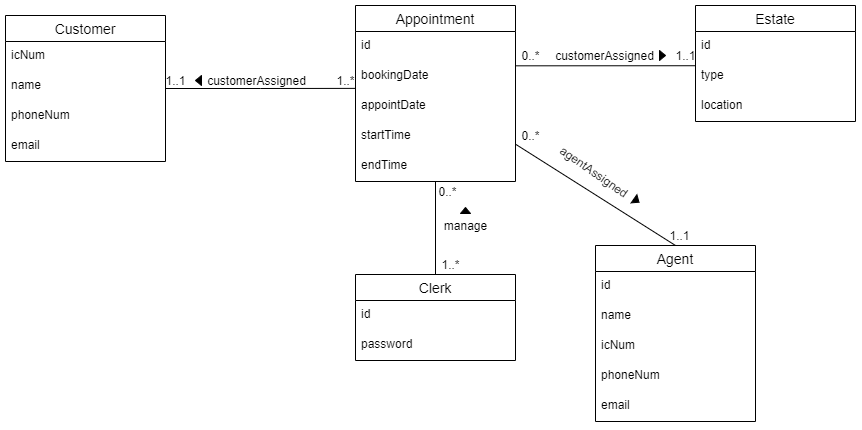

The diagram above was exported from draw.io. Its source (the exported page's mxGraphModel, read from the mxfile embedded in the PNG):
<mxGraphModel dx="1616" dy="925" grid="1" gridSize="10" guides="1" tooltips="1" connect="1" arrows="1" fold="1" page="1" pageScale="1" pageWidth="827" pageHeight="1169" math="0" shadow="0">
  <root>
    <mxCell id="0" />
    <mxCell id="1" parent="0" />
    <mxCell id="6dyFsH5KvQAMHmxL_IoY-3" style="edgeStyle=orthogonalEdgeStyle;rounded=0;orthogonalLoop=1;jettySize=auto;html=1;entryX=0.002;entryY=0.896;entryDx=0;entryDy=0;entryPerimeter=0;endArrow=none;endFill=0;" edge="1" parent="1" source="QI8mAYdvPiKHs1MzuK9m-1" target="QI8mAYdvPiKHs1MzuK9m-8">
      <mxGeometry relative="1" as="geometry" />
    </mxCell>
    <mxCell id="QI8mAYdvPiKHs1MzuK9m-1" value="Customer" style="swimlane;fontStyle=0;childLayout=stackLayout;horizontal=1;startSize=26;horizontalStack=0;resizeParent=1;resizeParentMax=0;resizeLast=0;collapsible=1;marginBottom=0;align=center;fontSize=14;" parent="1" vertex="1">
      <mxGeometry x="50" y="240" width="160" height="146" as="geometry" />
    </mxCell>
    <mxCell id="QI8mAYdvPiKHs1MzuK9m-2" value="icNum" style="text;strokeColor=none;fillColor=none;spacingLeft=4;spacingRight=4;overflow=hidden;rotatable=0;points=[[0,0.5],[1,0.5]];portConstraint=eastwest;fontSize=12;" parent="QI8mAYdvPiKHs1MzuK9m-1" vertex="1">
      <mxGeometry y="26" width="160" height="30" as="geometry" />
    </mxCell>
    <mxCell id="QI8mAYdvPiKHs1MzuK9m-3" value="name" style="text;strokeColor=none;fillColor=none;spacingLeft=4;spacingRight=4;overflow=hidden;rotatable=0;points=[[0,0.5],[1,0.5]];portConstraint=eastwest;fontSize=12;" parent="QI8mAYdvPiKHs1MzuK9m-1" vertex="1">
      <mxGeometry y="56" width="160" height="30" as="geometry" />
    </mxCell>
    <mxCell id="QI8mAYdvPiKHs1MzuK9m-4" value="phoneNum" style="text;strokeColor=none;fillColor=none;spacingLeft=4;spacingRight=4;overflow=hidden;rotatable=0;points=[[0,0.5],[1,0.5]];portConstraint=eastwest;fontSize=12;" parent="QI8mAYdvPiKHs1MzuK9m-1" vertex="1">
      <mxGeometry y="86" width="160" height="30" as="geometry" />
    </mxCell>
    <mxCell id="QI8mAYdvPiKHs1MzuK9m-5" value="email" style="text;strokeColor=none;fillColor=none;spacingLeft=4;spacingRight=4;overflow=hidden;rotatable=0;points=[[0,0.5],[1,0.5]];portConstraint=eastwest;fontSize=12;" parent="QI8mAYdvPiKHs1MzuK9m-1" vertex="1">
      <mxGeometry y="116" width="160" height="30" as="geometry" />
    </mxCell>
    <mxCell id="6dyFsH5KvQAMHmxL_IoY-6" style="rounded=0;orthogonalLoop=1;jettySize=auto;html=1;entryX=0.001;entryY=0.141;entryDx=0;entryDy=0;entryPerimeter=0;endArrow=none;endFill=0;exitX=1;exitY=0.144;exitDx=0;exitDy=0;exitPerimeter=0;" edge="1" parent="1" source="QI8mAYdvPiKHs1MzuK9m-8" target="QI8mAYdvPiKHs1MzuK9m-14">
      <mxGeometry relative="1" as="geometry" />
    </mxCell>
    <mxCell id="6dyFsH5KvQAMHmxL_IoY-18" style="edgeStyle=none;rounded=0;orthogonalLoop=1;jettySize=auto;html=1;entryX=0.5;entryY=0;entryDx=0;entryDy=0;endArrow=none;endFill=0;" edge="1" parent="1" source="QI8mAYdvPiKHs1MzuK9m-6" target="QI8mAYdvPiKHs1MzuK9m-16">
      <mxGeometry relative="1" as="geometry" />
    </mxCell>
    <mxCell id="6dyFsH5KvQAMHmxL_IoY-23" style="edgeStyle=none;rounded=0;orthogonalLoop=1;jettySize=auto;html=1;entryX=0.5;entryY=0;entryDx=0;entryDy=0;endArrow=none;endFill=0;" edge="1" parent="1" source="QI8mAYdvPiKHs1MzuK9m-6" target="QI8mAYdvPiKHs1MzuK9m-22">
      <mxGeometry relative="1" as="geometry" />
    </mxCell>
    <mxCell id="QI8mAYdvPiKHs1MzuK9m-6" value="Appointment" style="swimlane;fontStyle=0;childLayout=stackLayout;horizontal=1;startSize=26;horizontalStack=0;resizeParent=1;resizeParentMax=0;resizeLast=0;collapsible=1;marginBottom=0;align=center;fontSize=14;" parent="1" vertex="1">
      <mxGeometry x="400" y="230" width="160" height="176" as="geometry" />
    </mxCell>
    <mxCell id="QI8mAYdvPiKHs1MzuK9m-7" value="id    " style="text;strokeColor=none;fillColor=none;spacingLeft=4;spacingRight=4;overflow=hidden;rotatable=0;points=[[0,0.5],[1,0.5]];portConstraint=eastwest;fontSize=12;" parent="QI8mAYdvPiKHs1MzuK9m-6" vertex="1">
      <mxGeometry y="26" width="160" height="30" as="geometry" />
    </mxCell>
    <mxCell id="QI8mAYdvPiKHs1MzuK9m-8" value="bookingDate" style="text;strokeColor=none;fillColor=none;spacingLeft=4;spacingRight=4;overflow=hidden;rotatable=0;points=[[0,0.5],[1,0.5]];portConstraint=eastwest;fontSize=12;" parent="QI8mAYdvPiKHs1MzuK9m-6" vertex="1">
      <mxGeometry y="56" width="160" height="30" as="geometry" />
    </mxCell>
    <mxCell id="QI8mAYdvPiKHs1MzuK9m-9" value="appointDate" style="text;strokeColor=none;fillColor=none;spacingLeft=4;spacingRight=4;overflow=hidden;rotatable=0;points=[[0,0.5],[1,0.5]];portConstraint=eastwest;fontSize=12;" parent="QI8mAYdvPiKHs1MzuK9m-6" vertex="1">
      <mxGeometry y="86" width="160" height="30" as="geometry" />
    </mxCell>
    <mxCell id="QI8mAYdvPiKHs1MzuK9m-10" value="startTime" style="text;strokeColor=none;fillColor=none;spacingLeft=4;spacingRight=4;overflow=hidden;rotatable=0;points=[[0,0.5],[1,0.5]];portConstraint=eastwest;fontSize=12;" parent="QI8mAYdvPiKHs1MzuK9m-6" vertex="1">
      <mxGeometry y="116" width="160" height="30" as="geometry" />
    </mxCell>
    <mxCell id="QI8mAYdvPiKHs1MzuK9m-11" value="endTime" style="text;strokeColor=none;fillColor=none;spacingLeft=4;spacingRight=4;overflow=hidden;rotatable=0;points=[[0,0.5],[1,0.5]];portConstraint=eastwest;fontSize=12;" parent="QI8mAYdvPiKHs1MzuK9m-6" vertex="1">
      <mxGeometry y="146" width="160" height="30" as="geometry" />
    </mxCell>
    <mxCell id="QI8mAYdvPiKHs1MzuK9m-12" value="Estate" style="swimlane;fontStyle=0;childLayout=stackLayout;horizontal=1;startSize=26;horizontalStack=0;resizeParent=1;resizeParentMax=0;resizeLast=0;collapsible=1;marginBottom=0;align=center;fontSize=14;" parent="1" vertex="1">
      <mxGeometry x="740" y="230" width="160" height="116" as="geometry" />
    </mxCell>
    <mxCell id="QI8mAYdvPiKHs1MzuK9m-13" value="id" style="text;strokeColor=none;fillColor=none;spacingLeft=4;spacingRight=4;overflow=hidden;rotatable=0;points=[[0,0.5],[1,0.5]];portConstraint=eastwest;fontSize=12;" parent="QI8mAYdvPiKHs1MzuK9m-12" vertex="1">
      <mxGeometry y="26" width="160" height="30" as="geometry" />
    </mxCell>
    <mxCell id="QI8mAYdvPiKHs1MzuK9m-14" value="type" style="text;strokeColor=none;fillColor=none;spacingLeft=4;spacingRight=4;overflow=hidden;rotatable=0;points=[[0,0.5],[1,0.5]];portConstraint=eastwest;fontSize=12;" parent="QI8mAYdvPiKHs1MzuK9m-12" vertex="1">
      <mxGeometry y="56" width="160" height="30" as="geometry" />
    </mxCell>
    <mxCell id="QI8mAYdvPiKHs1MzuK9m-15" value="location" style="text;strokeColor=none;fillColor=none;spacingLeft=4;spacingRight=4;overflow=hidden;rotatable=0;points=[[0,0.5],[1,0.5]];portConstraint=eastwest;fontSize=12;" parent="QI8mAYdvPiKHs1MzuK9m-12" vertex="1">
      <mxGeometry y="86" width="160" height="30" as="geometry" />
    </mxCell>
    <mxCell id="QI8mAYdvPiKHs1MzuK9m-16" value="Agent" style="swimlane;fontStyle=0;childLayout=stackLayout;horizontal=1;startSize=26;horizontalStack=0;resizeParent=1;resizeParentMax=0;resizeLast=0;collapsible=1;marginBottom=0;align=center;fontSize=14;" parent="1" vertex="1">
      <mxGeometry x="640" y="470" width="160" height="176" as="geometry" />
    </mxCell>
    <mxCell id="QI8mAYdvPiKHs1MzuK9m-17" value="id" style="text;strokeColor=none;fillColor=none;spacingLeft=4;spacingRight=4;overflow=hidden;rotatable=0;points=[[0,0.5],[1,0.5]];portConstraint=eastwest;fontSize=12;" parent="QI8mAYdvPiKHs1MzuK9m-16" vertex="1">
      <mxGeometry y="26" width="160" height="30" as="geometry" />
    </mxCell>
    <mxCell id="QI8mAYdvPiKHs1MzuK9m-18" value="name" style="text;strokeColor=none;fillColor=none;spacingLeft=4;spacingRight=4;overflow=hidden;rotatable=0;points=[[0,0.5],[1,0.5]];portConstraint=eastwest;fontSize=12;" parent="QI8mAYdvPiKHs1MzuK9m-16" vertex="1">
      <mxGeometry y="56" width="160" height="30" as="geometry" />
    </mxCell>
    <mxCell id="QI8mAYdvPiKHs1MzuK9m-19" value="icNum" style="text;strokeColor=none;fillColor=none;spacingLeft=4;spacingRight=4;overflow=hidden;rotatable=0;points=[[0,0.5],[1,0.5]];portConstraint=eastwest;fontSize=12;" parent="QI8mAYdvPiKHs1MzuK9m-16" vertex="1">
      <mxGeometry y="86" width="160" height="30" as="geometry" />
    </mxCell>
    <mxCell id="QI8mAYdvPiKHs1MzuK9m-20" value="phoneNum" style="text;strokeColor=none;fillColor=none;spacingLeft=4;spacingRight=4;overflow=hidden;rotatable=0;points=[[0,0.5],[1,0.5]];portConstraint=eastwest;fontSize=12;" parent="QI8mAYdvPiKHs1MzuK9m-16" vertex="1">
      <mxGeometry y="116" width="160" height="30" as="geometry" />
    </mxCell>
    <mxCell id="QI8mAYdvPiKHs1MzuK9m-21" value="email" style="text;strokeColor=none;fillColor=none;spacingLeft=4;spacingRight=4;overflow=hidden;rotatable=0;points=[[0,0.5],[1,0.5]];portConstraint=eastwest;fontSize=12;" parent="QI8mAYdvPiKHs1MzuK9m-16" vertex="1">
      <mxGeometry y="146" width="160" height="30" as="geometry" />
    </mxCell>
    <mxCell id="QI8mAYdvPiKHs1MzuK9m-22" value="Clerk" style="swimlane;fontStyle=0;childLayout=stackLayout;horizontal=1;startSize=26;horizontalStack=0;resizeParent=1;resizeParentMax=0;resizeLast=0;collapsible=1;marginBottom=0;align=center;fontSize=14;" parent="1" vertex="1">
      <mxGeometry x="400" y="499" width="160" height="86" as="geometry" />
    </mxCell>
    <mxCell id="QI8mAYdvPiKHs1MzuK9m-23" value="id" style="text;strokeColor=none;fillColor=none;spacingLeft=4;spacingRight=4;overflow=hidden;rotatable=0;points=[[0,0.5],[1,0.5]];portConstraint=eastwest;fontSize=12;" parent="QI8mAYdvPiKHs1MzuK9m-22" vertex="1">
      <mxGeometry y="26" width="160" height="30" as="geometry" />
    </mxCell>
    <mxCell id="QI8mAYdvPiKHs1MzuK9m-24" value="password" style="text;strokeColor=none;fillColor=none;spacingLeft=4;spacingRight=4;overflow=hidden;rotatable=0;points=[[0,0.5],[1,0.5]];portConstraint=eastwest;fontSize=12;" parent="QI8mAYdvPiKHs1MzuK9m-22" vertex="1">
      <mxGeometry y="56" width="160" height="30" as="geometry" />
    </mxCell>
    <mxCell id="6dyFsH5KvQAMHmxL_IoY-1" value="" style="triangle;whiteSpace=wrap;html=1;fillColor=#000000;rotation=180;" vertex="1" parent="1">
      <mxGeometry x="240.00000000000003" y="300" width="6" height="10" as="geometry" />
    </mxCell>
    <mxCell id="6dyFsH5KvQAMHmxL_IoY-2" value="customerAssigned" style="text;html=1;align=center;verticalAlign=middle;resizable=0;points=[];autosize=1;strokeColor=none;fillColor=none;" vertex="1" parent="1">
      <mxGeometry x="246" y="295" width="110" height="20" as="geometry" />
    </mxCell>
    <mxCell id="6dyFsH5KvQAMHmxL_IoY-4" value="1..1" style="text;html=1;align=center;verticalAlign=middle;resizable=0;points=[];autosize=1;strokeColor=none;fillColor=none;" vertex="1" parent="1">
      <mxGeometry x="200" y="295" width="40" height="20" as="geometry" />
    </mxCell>
    <mxCell id="6dyFsH5KvQAMHmxL_IoY-5" value="1..*" style="text;html=1;align=center;verticalAlign=middle;resizable=0;points=[];autosize=1;strokeColor=none;fillColor=none;" vertex="1" parent="1">
      <mxGeometry x="375" y="295" width="30" height="20" as="geometry" />
    </mxCell>
    <mxCell id="6dyFsH5KvQAMHmxL_IoY-11" style="edgeStyle=none;rounded=0;orthogonalLoop=1;jettySize=auto;html=1;endArrow=none;endFill=0;" edge="1" parent="1" source="6dyFsH5KvQAMHmxL_IoY-7" target="6dyFsH5KvQAMHmxL_IoY-8">
      <mxGeometry relative="1" as="geometry" />
    </mxCell>
    <mxCell id="6dyFsH5KvQAMHmxL_IoY-7" value="" style="triangle;whiteSpace=wrap;html=1;fillColor=#000000;rotation=0;" vertex="1" parent="1">
      <mxGeometry x="704" y="275" width="6" height="10" as="geometry" />
    </mxCell>
    <mxCell id="6dyFsH5KvQAMHmxL_IoY-8" value="customerAssigned" style="text;html=1;align=center;verticalAlign=middle;resizable=0;points=[];autosize=1;strokeColor=none;fillColor=none;" vertex="1" parent="1">
      <mxGeometry x="594" y="270" width="110" height="20" as="geometry" />
    </mxCell>
    <mxCell id="6dyFsH5KvQAMHmxL_IoY-10" value="0..*" style="text;html=1;align=center;verticalAlign=middle;resizable=0;points=[];autosize=1;strokeColor=none;fillColor=none;" vertex="1" parent="1">
      <mxGeometry x="560" y="270" width="30" height="20" as="geometry" />
    </mxCell>
    <mxCell id="6dyFsH5KvQAMHmxL_IoY-14" value="1..1" style="text;html=1;align=center;verticalAlign=middle;resizable=0;points=[];autosize=1;strokeColor=none;fillColor=none;" vertex="1" parent="1">
      <mxGeometry x="710" y="270" width="40" height="20" as="geometry" />
    </mxCell>
    <mxCell id="6dyFsH5KvQAMHmxL_IoY-19" value="" style="triangle;whiteSpace=wrap;html=1;fillColor=#000000;rotation=35;" vertex="1" parent="1">
      <mxGeometry x="678" y="420" width="6" height="10" as="geometry" />
    </mxCell>
    <mxCell id="6dyFsH5KvQAMHmxL_IoY-20" value="agentAssigned" style="text;html=1;align=center;verticalAlign=middle;resizable=0;points=[];autosize=1;strokeColor=none;fillColor=none;rotation=35;" vertex="1" parent="1">
      <mxGeometry x="594" y="386" width="90" height="20" as="geometry" />
    </mxCell>
    <mxCell id="6dyFsH5KvQAMHmxL_IoY-21" value="0..*" style="text;html=1;align=center;verticalAlign=middle;resizable=0;points=[];autosize=1;strokeColor=none;fillColor=none;" vertex="1" parent="1">
      <mxGeometry x="560" y="350" width="30" height="20" as="geometry" />
    </mxCell>
    <mxCell id="6dyFsH5KvQAMHmxL_IoY-22" value="1..1" style="text;html=1;align=center;verticalAlign=middle;resizable=0;points=[];autosize=1;strokeColor=none;fillColor=none;" vertex="1" parent="1">
      <mxGeometry x="704" y="450" width="40" height="20" as="geometry" />
    </mxCell>
    <mxCell id="6dyFsH5KvQAMHmxL_IoY-24" value="manage" style="text;html=1;align=center;verticalAlign=middle;resizable=0;points=[];autosize=1;strokeColor=none;fillColor=none;rotation=0;" vertex="1" parent="1">
      <mxGeometry x="480" y="440" width="60" height="20" as="geometry" />
    </mxCell>
    <mxCell id="6dyFsH5KvQAMHmxL_IoY-25" value="" style="triangle;whiteSpace=wrap;html=1;fillColor=#000000;rotation=270;" vertex="1" parent="1">
      <mxGeometry x="507" y="430" width="6" height="10" as="geometry" />
    </mxCell>
    <mxCell id="6dyFsH5KvQAMHmxL_IoY-26" value="0..*" style="text;html=1;align=center;verticalAlign=middle;resizable=0;points=[];autosize=1;strokeColor=none;fillColor=none;" vertex="1" parent="1">
      <mxGeometry x="477" y="406" width="30" height="20" as="geometry" />
    </mxCell>
    <mxCell id="6dyFsH5KvQAMHmxL_IoY-27" value="1..*" style="text;html=1;align=center;verticalAlign=middle;resizable=0;points=[];autosize=1;strokeColor=none;fillColor=none;" vertex="1" parent="1">
      <mxGeometry x="480" y="479" width="30" height="20" as="geometry" />
    </mxCell>
  </root>
</mxGraphModel>